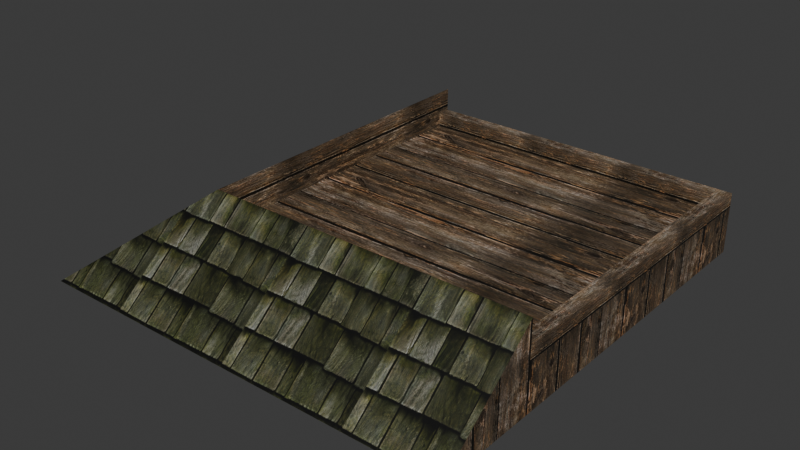 # Source: source.blend  (saved by Blender 5.2.45; exported with 4.5.12 LTS)
import bpy
from mathutils import Matrix  # noqa: F401  (used for matrix-valued properties, if any)

bpy.ops.wm.read_factory_settings(use_empty=True)
scene = bpy.context.scene
scene.name = 'HouseWall05'

# ---- collections
col_collection = bpy.data.collections.new('Collection'); scene.collection.children.link(col_collection)

# ---- images (referenced by path relative to the original .blend; pixels are not part of the script)
import os
ASSET_DIR = os.environ.get("B2B_ASSET_DIR", "")  # directory of the original .blend (textures are referenced by path, not embedded)
HERE = os.path.dirname(os.path.abspath(__file__))  # packed textures are extracted next to this script under _unpacked/

def load_image(name, relpath, width, height, colorspace="sRGB"):
    """Load a texture the original file referenced (path relative to the .blend, or extracted next to this script)."""
    p = next((c for c in (os.path.join(HERE, relpath), os.path.join(ASSET_DIR, relpath)) if relpath and os.path.exists(c)), "")
    if p:
        img = bpy.data.images.load(p, check_existing=True)
        img.name = name
    else:  # same state as the original file: an image datablock whose file is absent (Cycles renders it pink)
        img = bpy.data.images.new(name, width, height)
        img.source = "FILE"
        img.filepath = "//" + (relpath or name)
    img.colorspace_settings.name = colorspace
    return img
img_tile_wood02_jpg = load_image('tile_wood02.jpg', '_unpacked/tile_wood02.9aa741ce.jpg', 512, 512, 'sRGB')
img_tile_wood03_jpg = load_image('tile_wood03.jpg', '_unpacked/tile_wood03.2ee643d8.jpg', 512, 512, 'sRGB')

# ---- materials (node trees are filled in below, after node groups)
mat_tile_wood02_jpg = bpy.data.materials.new('tile_wood02.jpg')
mat_tile_wood02_jpg.diffuse_color = (0.6814, 0.5707, 0.6555, 1.0)
mat_tile_wood03_jpg = bpy.data.materials.new('tile_wood03.jpg')
mat_tile_wood03_jpg.diffuse_color = (0.856, 0.6845, 0.9981, 1.0)

# ---- material node trees
mat_tile_wood02_jpg.use_nodes = True; mat_tile_wood02_jpg.node_tree.nodes.clear()
_N = mat_tile_wood02_jpg.node_tree.nodes; _L = mat_tile_wood02_jpg.node_tree.links
n0 = _N.new('ShaderNodeBsdfPrincipled'); n0.name = 'Principled BSDF'; n0.location = (-200, 100)
n0.inputs[10].default_value = 0.005
n1 = _N.new('ShaderNodeOutputMaterial'); n1.name = 'Material Output'; n1.location = (200, 100)
n2 = _N.new('ShaderNodeTexImage'); n2.name = 'Image Texture'; n2.location = (-600, 100)
n2.image = img_tile_wood02_jpg
_L.new(n0.outputs[0], n1.inputs[0])
_L.new(n2.outputs[0], n0.inputs[0])
n1.is_active_output = True
mat_tile_wood03_jpg.use_nodes = True; mat_tile_wood03_jpg.node_tree.nodes.clear()
_N = mat_tile_wood03_jpg.node_tree.nodes; _L = mat_tile_wood03_jpg.node_tree.links
n0 = _N.new('ShaderNodeBsdfPrincipled'); n0.name = 'Principled BSDF'; n0.location = (-200, 100)
n0.inputs[10].default_value = 0.005
n1 = _N.new('ShaderNodeOutputMaterial'); n1.name = 'Material Output'; n1.location = (200, 100)
n2 = _N.new('ShaderNodeTexImage'); n2.name = 'Image Texture'; n2.location = (-600, 100)
n2.image = img_tile_wood03_jpg
_L.new(n0.outputs[0], n1.inputs[0])
_L.new(n2.outputs[0], n0.inputs[0])
n1.is_active_output = True

# ---- world
world_world = bpy.data.worlds.new('World'); scene.world = world_world
world_world.use_nodes = True; world_world.node_tree.nodes.clear()
_N = world_world.node_tree.nodes; _L = world_world.node_tree.links
n0 = _N.new('ShaderNodeOutputWorld'); n0.name = 'World Output'; n0.location = (200, 100)
n1 = _N.new('ShaderNodeBackground'); n1.name = 'Background'; n1.location = (-200, 100)
n1.inputs[0].default_value = (0.05088, 0.05088, 0.05088, 1.0)
_L.new(n1.outputs[0], n0.inputs[0])
n0.is_active_output = True
world_world.color = (0.05088, 0.05088, 0.05088)
world_world.sun_shadow_jitter_overblur = 0.0

# ---- meshes
me_housewall05 = bpy.data.meshes.new('HouseWall05')
me_housewall05.from_pydata([(-149.8, -149.9, 4.17), (200.3, -149.9, 4.17), (198.9, -148.5, 3.77), (-148.4, -148.5, 3.77), (200.3, 200.2, 4.17), (198.9, 198.8, 3.77), (-149.8, 200.2, 4.17), (-148.4, 198.8, 3.77), (-149.8, -149.9, 44.57), (200.3, -149.9, 44.57), (-149.8, 200.2, 44.57), (200.3, 200.2, -45.47), (-259.8, 200.2, -45.47), (200.3, -259.7, -45.47), (185.4, -149.9, 19.27), (200.3, -149.9, 19.27), (200.3, 200.2, 19.27), (185.4, 200.2, 19.27), (200.3, -149.9, 4.167), (200.3, 200.2, 4.167), (185.4, 200.2, 4.167), (185.4, -149.9, 4.167), (185.8, -147.9, 4.253), (185.8, 198.2, 4.253), (185.8, -147.9, 19.18), (185.8, 198.2, 19.18), (-150.0, 200.3, 19.27), (-150.0, 185.4, 19.27), (185.5, 185.4, 19.27), (185.5, 200.3, 19.27), (-150.0, 185.4, 4.167), (185.5, 185.4, 4.167), (183.5, 185.8, 4.257), (-148.0, 185.8, 4.257), (183.5, 185.8, 19.18), (-148.0, 185.8, 19.18), (185.5, 200.3, 4.167), (-150.0, 200.3, 4.167), (-259.8, -259.7, -45.47)], [], [(0, 1, 2), (2, 3, 0), (1, 4, 5), (5, 2, 1), (4, 6, 7), (7, 5, 4), (6, 0, 3), (3, 7, 6), (3, 2, 5), (5, 7, 3), (8, 9, 1), (1, 0, 8), (10, 8, 0), (0, 6, 10), (6, 4, 11), (6, 11, 12), (12, 10, 6), (4, 1, 13), (4, 13, 11), (9, 13, 1), (14, 15, 16), (16, 17, 14), (18, 19, 16), (16, 15, 18), (19, 20, 17), (17, 16, 19), (20, 21, 22), (22, 23, 20), (21, 14, 24), (24, 22, 21), (14, 17, 25), (25, 24, 14), (17, 20, 23), (23, 25, 17), (23, 22, 24), (24, 25, 23), (26, 27, 28), (28, 29, 26), (30, 31, 32), (32, 33, 30), (31, 28, 34), (34, 32, 31), (28, 27, 35), (35, 34, 28), (27, 30, 33), (33, 35, 27), (33, 32, 34), (34, 35, 33), (36, 37, 26), (26, 29, 36), (38, 13, 9), (9, 8, 38), (12, 38, 8), (8, 10, 12)])
me_housewall05.polygons.foreach_set('use_smooth', [True] * 54)
me_housewall05.polygons.foreach_set('material_index', [0, 0, 0, 0, 0, 0, 0, 0, 0, 0, 0, 0, 0, 0, 0, 0, 0, 0, 0, 0, 0, 0, 0, 0, 0, 0, 0, 0, 0, 0, 0, 0, 0, 0, 0, 0, 0, 0, 0, 0, 0, 0, 0, 0, 0, 0, 0, 0, 0, 0, 1, 1, 1, 1])
_k = set([(0, 1), (0, 3), (0, 6), (0, 8), (1, 2), (1, 4), (1, 9), (2, 3), (2, 5), (3, 7), (4, 5), (4, 6), (4, 11), (5, 7), (6, 7), (6, 10), (6, 12), (8, 9), (8, 10), (8, 38), (9, 13), (10, 12), (14, 17), (14, 24), (15, 16), (16, 17), (16, 19), (17, 20), (17, 25), (20, 23), (21, 22), (22, 23), (22, 24), (23, 25), (24, 25), (26, 29), (26, 36), (27, 28), (27, 35), (28, 34), (30, 33), (31, 32), (32, 33), (32, 34), (33, 35), (34, 35)])
me_housewall05.attributes.new('sharp_edge', 'BOOLEAN', 'EDGE').data.foreach_set('value', [ (min(e.vertices), max(e.vertices)) in _k for e in me_housewall05.edges])
_uv = me_housewall05.uv_layers.new(name='Float2')
_uv.uv.foreach_set('vector', [-0.676, -0.676, 0.4217, -0.676, 0.4173, -0.6665, 0.4173, -0.6665, -0.6716, -0.6665, -0.676, -0.676, 0.4217, -0.676, 0.4217, 1.676, 0.4173, 1.666, 0.4173, 1.666, 0.4173, -0.6665, 0.4217, -0.676, 0.4217, 1.676, -0.676, 1.676, -0.6716, 1.666, -0.6716, 1.666, 0.4173, 1.666, 0.4217, 1.676, -0.676, 1.676, -0.676, -0.676, -0.6716, -0.6665, -0.6716, -0.6665, -0.6716, 1.666, -0.676, 1.676, -0.6716, -0.6665, 0.4173, -0.6665, 0.4173, 1.666, 0.4173, 1.666, -0.6716, 1.666, -0.6716, -0.6665, -1.945, 0.7453, 0.7286, 0.7453, 0.7286, 0.4362, 0.7286, 0.4362, -1.945, 0.4362, -1.945, 0.7453, 1.441, 0.7502, -0.3382, 0.7502, -0.3382, 0.4448, -0.3382, 0.4448, 1.441, 0.4448, 1.441, 0.7502, -1.945, 0.4362, 0.7286, 0.4362, 0.7286, 0.0563, -1.945, 0.4362, 0.7286, 0.0563, -2.785, 0.0563, -2.785, 0.0563, -1.945, 0.7453, -1.945, 0.4362, 0.1419, 2.693, 0.1419, 0.32, 0.4848, -0.4242, 0.1419, 2.693, 0.4848, -0.4242, 0.4848, 2.693, -0.1372, 0.32, 0.4848, -0.4242, 0.1419, 0.32, -0.8628, 0.2121, -0.8628, 0.1054, 1.863, 0.1054, 1.863, 0.1054, 1.863, 0.2121, -0.8628, 0.2121, -1.017, 0.5967, 2.017, 0.5967, 2.017, 0.7267, 2.017, 0.7267, -1.017, 0.7268, -1.017, 0.5967, 0.5888, 0.378, 0.4966, 0.378, 0.4966, 0.4702, 0.4966, 0.4702, 0.5888, 0.4702, 0.5888, 0.378, 2.017, 0.5967, -1.017, 0.5967, -0.9995, 0.5974, -0.9995, 0.5974, 1.999, 0.5974, 2.017, 0.5967, -1.017, 0.5967, -1.017, 0.7268, -0.9995, 0.7261, -0.9995, 0.7261, -0.9995, 0.5974, -1.017, 0.5967, -1.017, 0.7268, 2.017, 0.7267, 1.999, 0.726, 1.999, 0.726, -0.9995, 0.7261, -1.017, 0.7268, 2.017, 0.7267, 2.017, 0.5967, 1.999, 0.5974, 1.999, 0.5974, 1.999, 0.726, 2.017, 0.7267, 1.999, 0.5974, -0.9995, 0.5974, -0.9995, 0.7261, -0.9995, 0.7261, 1.999, 0.726, 1.999, 0.5974, -0.8628, 0.2121, -0.8628, 0.1054, 1.863, 0.1054, 1.863, 0.1054, 1.863, 0.2121, -0.8628, 0.2121, -1.017, 0.5967, 2.017, 0.5967, 1.999, 0.5975, 1.999, 0.5975, -0.9987, 0.5975, -1.017, 0.5967, 2.017, 0.5967, 2.017, 0.7267, 1.999, 0.7259, 1.999, 0.7259, 1.999, 0.5975, 2.017, 0.5967, 2.017, 0.7267, -1.017, 0.7268, -0.9987, 0.726, -0.9987, 0.726, 1.999, 0.7259, 2.017, 0.7267, -1.017, 0.7268, -1.017, 0.5967, -0.9987, 0.5975, -0.9987, 0.5975, -0.9987, 0.726, -1.017, 0.7268, -0.9987, 0.5975, 1.999, 0.5975, 1.999, 0.7259, 1.999, 0.7259, -0.9987, 0.726, -0.9987, 0.5975, 2.017, 0.5967, -1.017, 0.5967, -1.017, 0.7268, -1.017, 0.7268, 2.017, 0.7267, 2.017, 0.5967, -2.647, -0.0007, 0.7196, -0.0007, 0.7196, 0.8388, 0.7196, 0.8388, -1.842, 0.8388, -2.647, -0.0007, -1.21, -0.0128, 2.36, -0.0128, 1.508, 0.8372, 1.508, 0.8372, -1.21, 0.8372, -1.21, -0.0128])
me_housewall05.materials.append(mat_tile_wood02_jpg)
me_housewall05.materials.append(mat_tile_wood03_jpg)
me_housewall05.update()
me_housewall05.normals_split_custom_set([tuple(v) for v in zip(*[iter([0.0, 0.2722, 0.9622, 0.0, 0.2722, 0.9622, 0.0, 0.2722, 0.9622, 0.0, 0.2722, 0.9622, 0.0, 0.2722, 0.9622, 0.0, 0.2722, 0.9622, -0.2722, 0.0, 0.9623, -0.2722, 0.0, 0.9623, -0.2722, 0.0, 0.9623, -0.2722, 0.0, 0.9623, -0.2722, 0.0, 0.9623, -0.2722, 0.0, 0.9623, 0.0, -0.2722, 0.9622, 0.0, -0.2722, 0.9622, 0.0, -0.2722, 0.9622, 0.0, -0.2722, 0.9622, 0.0, -0.2722, 0.9622, 0.0, -0.2722, 0.9622, 0.2722, 0.0, 0.9623, 0.2722, 0.0, 0.9623, 0.2722, 0.0, 0.9623, 0.2722, 0.0, 0.9623, 0.2722, 0.0, 0.9623, 0.2722, 0.0, 0.9623, 0.0, 0.0, 1.0, 0.0, 0.0, 1.0, 0.0, 0.0, 1.0, 0.0, 0.0, 1.0, 0.0, 0.0, 1.0, 0.0, 0.0, 1.0, 0.0, 1.0, 0.0, 0.0, 1.0, 0.0, 0.0, 1.0, 0.0, 0.0, 1.0, 0.0, 0.0, 1.0, 0.0, 0.0, 1.0, 0.0, 1.0, 0.0, 0.0, 1.0, 0.0, 0.0, 1.0, 0.0, 0.0, 1.0, 0.0, 0.0, 1.0, 0.0, 0.0, 1.0, 0.0, 0.0, 0.0, 1.0, 6.487e-07, 0.0, 1.0, 0.0, 0.0, 1.0, 6.133e-08, 0.0, 1.0, 6.487e-07, 0.0, 1.0, 6.133e-08, 0.0, 1.0, 6.841e-07, 0.0, 1.0, 0.0, 0.0, 1.0, 0.0, 0.0, 1.0, 0.0, 1.0, 0.0, 0.0, 1.0, 0.0, 0.0, 1.0, 0.0, 0.0, 1.0, 0.0, 0.0, 1.0, 0.0, 0.0, 1.0, 0.0, 0.0, 1.0, 0.0, 0.0, 1.0, 0.0, 0.0, 1.0, 0.0, 0.0, 0.0, 0.0, 1.0, 0.0, 0.0, 1.0, 0.0, 0.0, 1.0, 0.0, 0.0, 1.0, 0.0, 0.0, 1.0, 0.0, 0.0, 1.0, 1.0, -1.013e-08, 1.94e-07, 1.0, -3.693e-07, 7.072e-06, 1.0, -3.592e-07, 6.878e-06, 1.0, -3.592e-07, 6.878e-06, 1.0, 0.0, 0.0, 1.0, -1.013e-08, 1.94e-07, 0.0, 1.0, 4.372e-07, 0.0, 1.0, 0.0, 0.0, 1.0, 4.446e-07, 0.0, 1.0, 4.446e-07, 0.0, 1.0, 8.818e-07, 0.0, 1.0, 4.372e-07, -0.2106, 0.0, 0.9776, -0.2106, 0.0, 0.9776, -0.2106, 0.0, 0.9776, -0.2106, 0.0, 0.9776, -0.2106, 0.0, 0.9776, -0.2106, 0.0, 0.9776, -0.9805, 0.1963, 0.0, -0.9805, 0.1963, 0.0, -0.9805, 0.1963, 0.0, -0.9805, 0.1963, 0.0, -0.9805, 0.1963, 0.0, -0.9805, 0.1963, 0.0, -0.2106, 0.0, -0.9776, -0.2106, 0.0, -0.9776, -0.2106, 0.0, -0.9776, -0.2106, 0.0, -0.9776, -0.2106, 0.0, -0.9776, -0.2106, 0.0, -0.9776, -0.9805, -0.1963, 0.0, -0.9805, -0.1963, 0.0, -0.9805, -0.1963, 0.0, -0.9805, -0.1963, 0.0, -0.9805, -0.1963, 0.0, -0.9805, -0.1963, 0.0, -1.0, 0.0, 0.0, -1.0, 0.0, 0.0, -1.0, 0.0, 0.0, -1.0, 0.0, 0.0, -1.0, 0.0, 0.0, -1.0, 0.0, 0.0, 0.0, 0.0, 1.0, 0.0, 0.0, 1.0, 0.0, 0.0, 1.0, 0.0, 0.0, 1.0, 0.0, 0.0, 1.0, 0.0, 0.0, 1.0, 0.0, -0.2194, 0.9756, 0.0, -0.2194, 0.9756, 0.0, -0.2194, 0.9756, 0.0, -0.2194, 0.9756, 0.0, -0.2194, 0.9756, 0.0, -0.2194, 0.9756, -0.1963, -0.9805, 0.0, -0.1963, -0.9805, 0.0, -0.1963, -0.9805, 0.0, -0.1963, -0.9805, 0.0, -0.1963, -0.9805, 0.0, -0.1963, -0.9805, 0.0, 0.0, -0.2194, -0.9756, 0.0, -0.2194, -0.9756, 0.0, -0.2194, -0.9756, 0.0, -0.2194, -0.9756, 0.0, -0.2194, -0.9756, 0.0, -0.2194, -0.9756, 0.1963, -0.9805, 0.0, 0.1963, -0.9805, 0.0, 0.1963, -0.9805, 0.0, 0.1963, -0.9805, 0.0, 0.1963, -0.9805, 0.0, 0.1963, -0.9805, 0.0, 0.0, -1.0, 0.0, 0.0, -1.0, 0.0, 0.0, -1.0, 0.0, 0.0, -1.0, 0.0, 0.0, -1.0, 0.0, 0.0, -1.0, 0.0, 0.0, 1.0, -9.253e-06, 0.0, 1.0, -9.253e-06, 0.0, 1.0, -9.253e-06, 0.0, 1.0, -6.168e-06, 0.0, 1.0, -6.168e-06, 0.0, 1.0, -6.168e-06, 0.0, -0.6341, 0.7732, 0.0, -0.6341, 0.7732, 0.0, -0.6341, 0.7732, 0.0, -0.6341, 0.7732, 0.0, -0.6341, 0.7732, 0.0, -0.6341, 0.7732, -0.6335, 0.0, 0.7738, -0.6335, 0.0, 0.7738, -0.6335, 0.0, 0.7738, -0.6335, 0.0, 0.7738, -0.6335, 0.0, 0.7738, -0.6335, 0.0, 0.7738])] * 3)])
arm_housewall05_skeleton = bpy.data.armatures.new('HouseWall05_skeleton')  # bones are not reproduced

# ---- objects
ob_housewall05_skeleton = bpy.data.objects.new('HouseWall05_skeleton', arm_housewall05_skeleton)
ob_housewall05 = bpy.data.objects.new('HouseWall05', me_housewall05)

# ---- transforms, parenting, visibility, modifiers, constraints
ob_housewall05_skeleton.location = (0.0, 0.0, 0.0)
ob_housewall05_skeleton.show_in_front = True
ob_housewall05.parent = ob_housewall05_skeleton
ob_housewall05.location = (0.0, 0.0, 0.0)
_vg = ob_housewall05.vertex_groups.new(name='Box01')
_vg.add([0, 1, 2, 3, 4, 5, 6, 7, 8, 9, 10, 11, 12, 13, 14, 15, 16, 17, 18, 19, 20, 21, 22, 23, 24, 25, 26, 27, 28, 29, 30, 31, 32, 33, 34, 35, 36, 37, 38], 1.0, 'REPLACE')
_m = ob_housewall05.modifiers.new('Armature', 'ARMATURE')
_m.object = ob_housewall05_skeleton

# ---- collection membership
scene.collection.objects.link(ob_housewall05_skeleton)
scene.collection.objects.link(ob_housewall05)

# ---- scene / render settings (as saved in the file)
scene.frame_start = 0; scene.frame_end = 0; scene.frame_set(0)
scene.render.engine = 'BLENDER_EEVEE_NEXT'
scene.render.bake_bias = 0.0
scene.render.bake_samples = 0
scene.render.compositor_device = 'GPU'
scene.eevee.use_volume_custom_range = False
scene.eevee.fast_gi_thickness_near = 0.1
scene.eevee.fast_gi_thickness_far = 0.0
scene.eevee.ray_tracing_options.screen_trace_thickness = 0.1
bpy.context.view_layer.update()

# ---- added for rendering (the .blend has no active camera and no usable light): camera, sun
cam_auto = bpy.data.cameras.new('AutoCamera')
cam_auto.lens = 50.0
cam_auto.sensor_width = 36.0
cam_auto.clip_end = 10664.5
ob_auto_camera = bpy.data.objects.new('AutoCamera', cam_auto)
scene.collection.objects.link(ob_auto_camera)
ob_auto_camera.location = (577.927, -758.897, 485.682)
ob_auto_camera.rotation_euler = (1.09748, -7.21219e-08, 0.694738)
scene.camera = ob_auto_camera
light_auto_sun = bpy.data.lights.new('AutoSun', 'SUN')
light_auto_sun.energy = 3.0
light_auto_sun.angle = 0.0523599
ob_auto_sun = bpy.data.objects.new('AutoSun', light_auto_sun)
scene.collection.objects.link(ob_auto_sun)
ob_auto_sun.rotation_euler = (0.872665, 0.174533, 0.523599)
bpy.context.view_layer.update()
